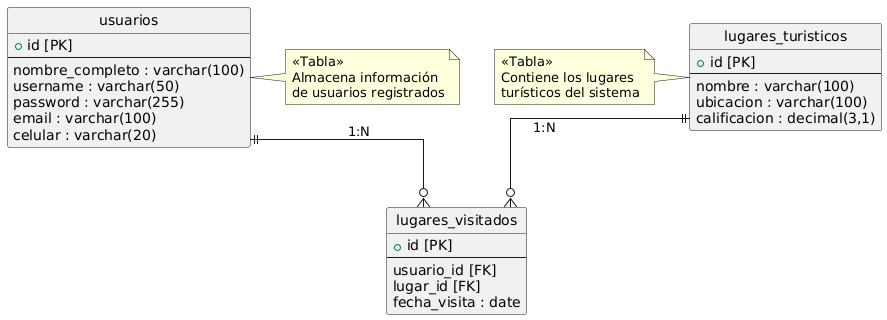

The diagram above was rendered by PlantUML. Its source (embedded in the PNG):
@startuml
' Configuración
hide circle
skinparam linetype ortho

' Entidades
entity "usuarios" {
  + id [PK]
  --
  nombre_completo : varchar(100)
  username : varchar(50)
  password : varchar(255)
  email : varchar(100)
  celular : varchar(20)
}

entity "lugares_turisticos" {
  + id [PK]
  --
  nombre : varchar(100)
  ubicacion : varchar(100)
  calificacion : decimal(3,1)
}

entity "lugares_visitados" {
  + id [PK]
  --
  usuario_id [FK]
  lugar_id [FK]
  fecha_visita : date
}

' Relaciones
usuarios ||--o{ lugares_visitados : "1:N"
lugares_turisticos ||--o{ lugares_visitados : "1:N"

' Notas
note right of usuarios
  <<Tabla>>
  Almacena información
  de usuarios registrados
end note

note left of lugares_turisticos
  <<Tabla>>
  Contiene los lugares
  turísticos del sistema
end note
@enduml